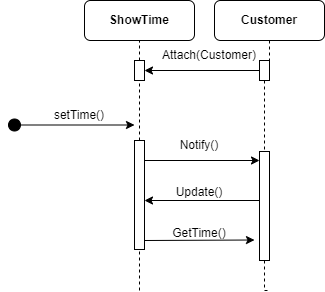

The diagram above was exported from draw.io. Its source (the exported page's mxGraphModel, read from the mxfile embedded in the PNG):
<mxGraphModel dx="1032" dy="891" grid="1" gridSize="10" guides="1" tooltips="1" connect="1" arrows="1" fold="1" page="1" pageScale="1" pageWidth="850" pageHeight="1100" math="0" shadow="0">
  <root>
    <mxCell id="0" />
    <mxCell id="1" parent="0" />
    <mxCell id="-dyKWO4TYMFe3ReeRRqy-2" value="&lt;span style=&quot;font-weight: 700&quot;&gt;ShowTime&lt;/span&gt;" style="rounded=1;whiteSpace=wrap;html=1;" parent="1" vertex="1">
      <mxGeometry x="240" y="70" width="110" height="40" as="geometry" />
    </mxCell>
    <mxCell id="-dyKWO4TYMFe3ReeRRqy-3" style="edgeStyle=orthogonalEdgeStyle;rounded=0;orthogonalLoop=1;jettySize=auto;html=1;exitX=0.5;exitY=1;exitDx=0;exitDy=0;endArrow=none;endFill=0;dashed=1;startArrow=none;" parent="1" source="-dyKWO4TYMFe3ReeRRqy-25" edge="1">
      <mxGeometry relative="1" as="geometry">
        <mxPoint x="425" y="360" as="targetPoint" />
        <Array as="points">
          <mxPoint x="420" y="360" />
        </Array>
      </mxGeometry>
    </mxCell>
    <mxCell id="-dyKWO4TYMFe3ReeRRqy-4" value="&lt;span style=&quot;font-weight: 700&quot;&gt;Customer&lt;/span&gt;" style="rounded=1;whiteSpace=wrap;html=1;" parent="1" vertex="1">
      <mxGeometry x="370" y="70" width="110" height="40" as="geometry" />
    </mxCell>
    <mxCell id="-dyKWO4TYMFe3ReeRRqy-7" value="" style="endArrow=none;dashed=1;html=1;rounded=0;entryX=0.5;entryY=1;entryDx=0;entryDy=0;startArrow=none;" parent="1" source="-dyKWO4TYMFe3ReeRRqy-22" target="-dyKWO4TYMFe3ReeRRqy-2" edge="1">
      <mxGeometry width="50" height="50" relative="1" as="geometry">
        <mxPoint x="295" y="360" as="sourcePoint" />
        <mxPoint x="550" y="350" as="targetPoint" />
      </mxGeometry>
    </mxCell>
    <mxCell id="-dyKWO4TYMFe3ReeRRqy-8" value="" style="endArrow=classic;html=1;rounded=0;startArrow=oval;startFill=1;endSize=6;startSize=12;entryX=0;entryY=0;entryDx=0;entryDy=0;" parent="1" edge="1">
      <mxGeometry width="50" height="50" relative="1" as="geometry">
        <mxPoint x="170" y="194.5" as="sourcePoint" />
        <mxPoint x="290" y="194.5" as="targetPoint" />
      </mxGeometry>
    </mxCell>
    <mxCell id="-dyKWO4TYMFe3ReeRRqy-10" value="&lt;span style=&quot;text-align: left&quot;&gt;Attach(Customer)&lt;/span&gt;" style="text;html=1;strokeColor=none;fillColor=none;align=center;verticalAlign=middle;whiteSpace=wrap;rounded=0;" parent="1" vertex="1">
      <mxGeometry x="320" y="110" width="90" height="30" as="geometry" />
    </mxCell>
    <mxCell id="-dyKWO4TYMFe3ReeRRqy-12" value="" style="rounded=0;whiteSpace=wrap;html=1;" parent="1" vertex="1">
      <mxGeometry x="415" y="130" width="10" height="20" as="geometry" />
    </mxCell>
    <mxCell id="-dyKWO4TYMFe3ReeRRqy-13" value="" style="edgeStyle=orthogonalEdgeStyle;rounded=0;orthogonalLoop=1;jettySize=auto;html=1;exitX=0.5;exitY=1;exitDx=0;exitDy=0;endArrow=none;endFill=0;dashed=1;" parent="1" source="-dyKWO4TYMFe3ReeRRqy-4" target="-dyKWO4TYMFe3ReeRRqy-12" edge="1">
      <mxGeometry relative="1" as="geometry">
        <mxPoint x="425" y="490" as="targetPoint" />
        <mxPoint x="425" y="110" as="sourcePoint" />
      </mxGeometry>
    </mxCell>
    <mxCell id="-dyKWO4TYMFe3ReeRRqy-14" value="" style="endArrow=classic;html=1;rounded=0;startSize=6;endSize=6;entryX=0;entryY=0;entryDx=0;entryDy=0;" parent="1" edge="1">
      <mxGeometry width="50" height="50" relative="1" as="geometry">
        <mxPoint x="295" y="230" as="sourcePoint" />
        <mxPoint x="415" y="230.0000000000009" as="targetPoint" />
      </mxGeometry>
    </mxCell>
    <mxCell id="-dyKWO4TYMFe3ReeRRqy-15" value="&lt;span style=&quot;text-align: left&quot;&gt;Notify&lt;/span&gt;()" style="text;html=1;strokeColor=none;fillColor=none;align=center;verticalAlign=middle;whiteSpace=wrap;rounded=0;" parent="1" vertex="1">
      <mxGeometry x="310" y="200" width="90" height="30" as="geometry" />
    </mxCell>
    <mxCell id="-dyKWO4TYMFe3ReeRRqy-19" value="&lt;div style=&quot;text-align: left&quot;&gt;setTime()&lt;/div&gt;" style="text;html=1;strokeColor=none;fillColor=none;align=center;verticalAlign=middle;whiteSpace=wrap;rounded=0;" parent="1" vertex="1">
      <mxGeometry x="190" y="170" width="90" height="30" as="geometry" />
    </mxCell>
    <mxCell id="-dyKWO4TYMFe3ReeRRqy-20" value="&lt;div style=&quot;text-align: left&quot;&gt;Update()&lt;/div&gt;" style="text;html=1;strokeColor=none;fillColor=none;align=center;verticalAlign=middle;whiteSpace=wrap;rounded=0;" parent="1" vertex="1">
      <mxGeometry x="310" y="246.5" width="90" height="30" as="geometry" />
    </mxCell>
    <mxCell id="-dyKWO4TYMFe3ReeRRqy-21" value="" style="endArrow=classic;html=1;rounded=0;entryX=1;entryY=0.5;entryDx=0;entryDy=0;" parent="1" target="-dyKWO4TYMFe3ReeRRqy-22" edge="1">
      <mxGeometry width="50" height="50" relative="1" as="geometry">
        <mxPoint x="415" y="140" as="sourcePoint" />
        <mxPoint x="335" y="140" as="targetPoint" />
      </mxGeometry>
    </mxCell>
    <mxCell id="-dyKWO4TYMFe3ReeRRqy-22" value="" style="rounded=0;whiteSpace=wrap;html=1;" parent="1" vertex="1">
      <mxGeometry x="290" y="130" width="10" height="20" as="geometry" />
    </mxCell>
    <mxCell id="-dyKWO4TYMFe3ReeRRqy-23" value="" style="endArrow=none;dashed=1;html=1;rounded=0;entryX=0.5;entryY=1;entryDx=0;entryDy=0;startArrow=none;" parent="1" source="-dyKWO4TYMFe3ReeRRqy-31" target="-dyKWO4TYMFe3ReeRRqy-22" edge="1">
      <mxGeometry width="50" height="50" relative="1" as="geometry">
        <mxPoint x="295" y="360" as="sourcePoint" />
        <mxPoint x="295" y="110" as="targetPoint" />
      </mxGeometry>
    </mxCell>
    <mxCell id="-dyKWO4TYMFe3ReeRRqy-25" value="" style="rounded=0;whiteSpace=wrap;html=1;" parent="1" vertex="1">
      <mxGeometry x="415" y="221" width="10" height="109" as="geometry" />
    </mxCell>
    <mxCell id="-dyKWO4TYMFe3ReeRRqy-26" value="" style="edgeStyle=orthogonalEdgeStyle;rounded=0;orthogonalLoop=1;jettySize=auto;html=1;exitX=0.5;exitY=1;exitDx=0;exitDy=0;endArrow=none;endFill=0;dashed=1;startArrow=none;" parent="1" source="-dyKWO4TYMFe3ReeRRqy-12" target="-dyKWO4TYMFe3ReeRRqy-25" edge="1">
      <mxGeometry relative="1" as="geometry">
        <mxPoint x="425" y="360" as="targetPoint" />
        <mxPoint x="420" y="150" as="sourcePoint" />
      </mxGeometry>
    </mxCell>
    <mxCell id="-dyKWO4TYMFe3ReeRRqy-30" value="" style="endArrow=classic;html=1;rounded=0;entryX=1;entryY=0.5;entryDx=0;entryDy=0;" parent="1" edge="1">
      <mxGeometry width="50" height="50" relative="1" as="geometry">
        <mxPoint x="415" y="270" as="sourcePoint" />
        <mxPoint x="300" y="270" as="targetPoint" />
      </mxGeometry>
    </mxCell>
    <mxCell id="-dyKWO4TYMFe3ReeRRqy-31" value="" style="rounded=0;whiteSpace=wrap;html=1;" parent="1" vertex="1">
      <mxGeometry x="290" y="210" width="10" height="109" as="geometry" />
    </mxCell>
    <mxCell id="-dyKWO4TYMFe3ReeRRqy-32" value="" style="endArrow=none;dashed=1;html=1;rounded=0;entryX=0.5;entryY=1;entryDx=0;entryDy=0;" parent="1" target="-dyKWO4TYMFe3ReeRRqy-31" edge="1">
      <mxGeometry width="50" height="50" relative="1" as="geometry">
        <mxPoint x="295" y="360" as="sourcePoint" />
        <mxPoint x="295" y="150" as="targetPoint" />
      </mxGeometry>
    </mxCell>
    <mxCell id="-dyKWO4TYMFe3ReeRRqy-35" value="&lt;div style=&quot;text-align: left&quot;&gt;&lt;span&gt;GetTime()&lt;/span&gt;&lt;/div&gt;" style="text;html=1;strokeColor=none;fillColor=none;align=center;verticalAlign=middle;whiteSpace=wrap;rounded=0;" parent="1" vertex="1">
      <mxGeometry x="310" y="287.5" width="90" height="30" as="geometry" />
    </mxCell>
    <mxCell id="-dyKWO4TYMFe3ReeRRqy-36" value="" style="endArrow=classic;html=1;rounded=0;startSize=6;endSize=6;entryX=0;entryY=0;entryDx=0;entryDy=0;" parent="1" edge="1">
      <mxGeometry width="50" height="50" relative="1" as="geometry">
        <mxPoint x="300" y="310" as="sourcePoint" />
        <mxPoint x="410" y="309.5000000000009" as="targetPoint" />
      </mxGeometry>
    </mxCell>
  </root>
</mxGraphModel>